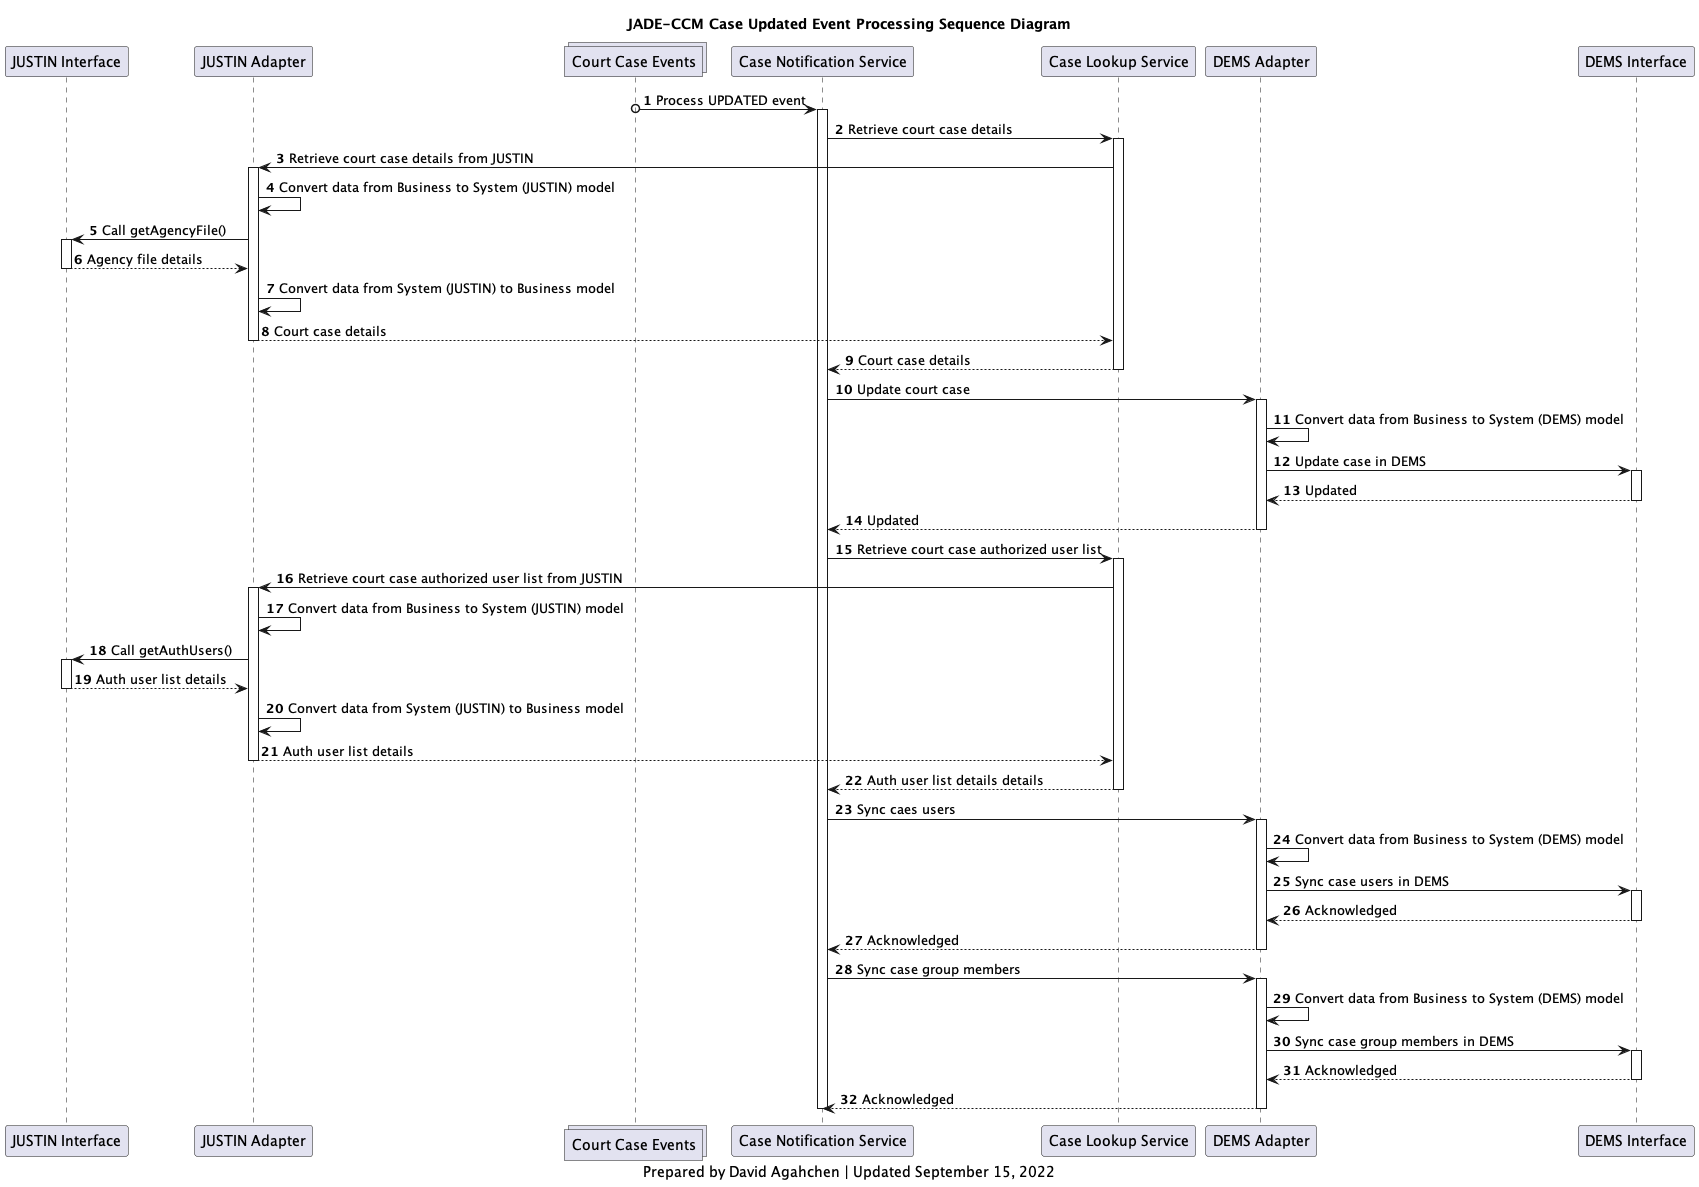

The diagram above was rendered by PlantUML. Its source (embedded in the PNG):
@startuml
'hide footbox
participant j_interface as "JUSTIN Interface"
participant j_adapter as "JUSTIN Adapter"
collections court_cases_topic as "Court Case Events"
participant case_notification_service as "Case Notification Service"
participant case_lookup_service as "Case Lookup Service"
participant d_adapter as "DEMS Adapter"
participant d_interface as "DEMS Interface"

title
JADE-CCM Case Updated Event Processing Sequence Diagram
end title

autonumber

court_cases_topic o-> case_notification_service : Process UPDATED event
activate case_notification_service
case_notification_service -> case_lookup_service: Retrieve court case details
activate case_lookup_service
case_lookup_service -> j_adapter: Retrieve court case details from JUSTIN

activate j_adapter
j_adapter -> j_adapter: Convert data from Business to System (JUSTIN) model
j_adapter -> j_interface: Call getAgencyFile()
activate j_interface
j_interface --> j_adapter: Agency file details
deactivate j_interface
j_adapter -> j_adapter: Convert data from System (JUSTIN) to Business model
j_adapter --> case_lookup_service: Court case details
deactivate j_adapter

case_lookup_service --> case_notification_service: Court case details
deactivate case_lookup_service
case_notification_service -> d_adapter: Update court case

activate d_adapter
d_adapter -> d_adapter: Convert data from Business to System (DEMS) model
d_adapter -> d_interface: Update case in DEMS
activate d_interface
d_interface --> d_adapter: Updated
deactivate d_interface
d_adapter --> case_notification_service: Updated
deactivate d_adapter

case_notification_service -> case_lookup_service: Retrieve court case authorized user list
activate case_lookup_service
case_lookup_service -> j_adapter: Retrieve court case authorized user list from JUSTIN

activate j_adapter
j_adapter -> j_adapter: Convert data from Business to System (JUSTIN) model
j_adapter -> j_interface: Call getAuthUsers()
activate j_interface
j_interface --> j_adapter: Auth user list details
deactivate j_interface
j_adapter -> j_adapter: Convert data from System (JUSTIN) to Business model
j_adapter --> case_lookup_service: Auth user list details
deactivate j_adapter

case_lookup_service --> case_notification_service: Auth user list details details
deactivate case_lookup_service

case_notification_service -> d_adapter: Sync caes users
activate d_adapter
d_adapter -> d_adapter: Convert data from Business to System (DEMS) model
d_adapter -> d_interface: Sync case users in DEMS
activate d_interface
d_interface --> d_adapter: Acknowledged
deactivate d_interface
d_adapter --> case_notification_service: Acknowledged
deactivate d_adapter

case_notification_service -> d_adapter: Sync case group members
activate d_adapter
d_adapter -> d_adapter: Convert data from Business to System (DEMS) model
d_adapter -> d_interface: Sync case group members in DEMS
activate d_interface
d_interface --> d_adapter: Acknowledged
deactivate d_interface
d_adapter --> case_notification_service: Acknowledged
deactivate d_adapter

deactivate case_notification_service

caption
Prepared by David Agahchen | Updated September 15, 2022
end caption
@enduml